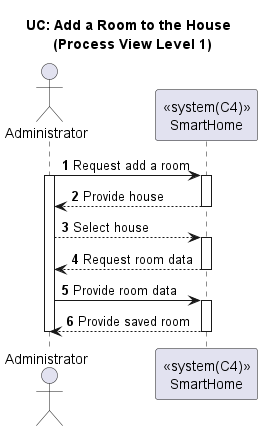

The diagram above was rendered by PlantUML. Its source (embedded in the PNG):
@startuml

title UC: Add a Room to the House \n (Process View Level 1)
autonumber

actor "Administrator" as A
participant "<<system(C4)>>\nSmartHome" as SH

A -> SH : Request add a room
activate A
activate SH
SH --> A : Provide house
deactivate SH
A --> SH : Select house
activate SH
SH --> A : Request room data
deactivate SH
A -> SH : Provide room data
activate SH
SH --> A : Provide saved room
deactivate SH
deactivate A

@enduml